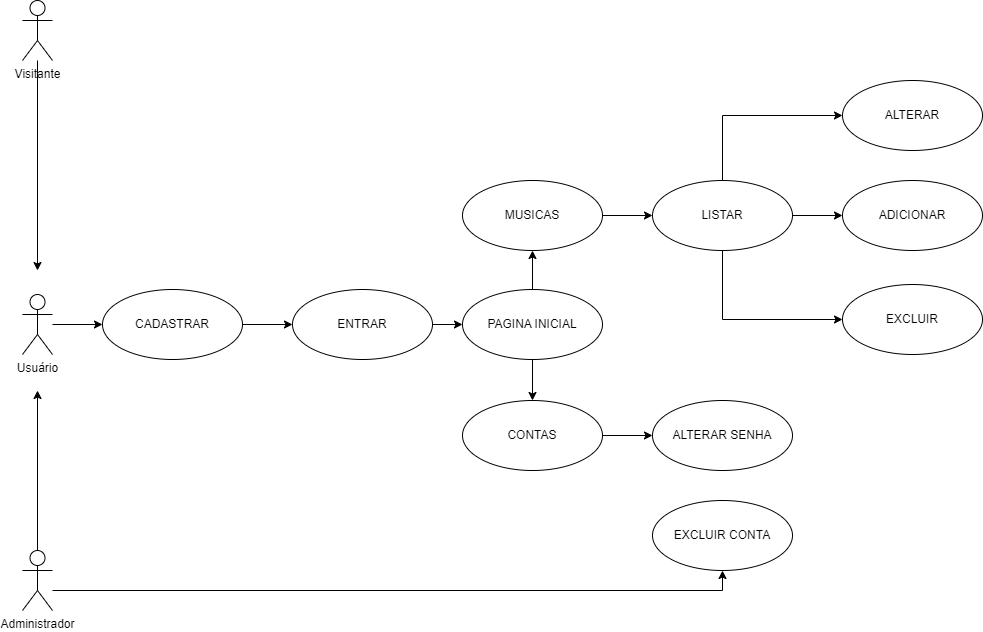

The diagram above was exported from draw.io. Its source (the exported page's mxGraphModel, read from the mxfile embedded in the PNG):
<mxGraphModel dx="695" dy="645" grid="1" gridSize="10" guides="1" tooltips="1" connect="1" arrows="1" fold="1" page="1" pageScale="1" pageWidth="1169" pageHeight="827" math="0" shadow="0">
  <root>
    <mxCell id="0" />
    <mxCell id="1" parent="0" />
    <mxCell id="73c8tuUdwNuMPC-iYT_1-18" style="edgeStyle=orthogonalEdgeStyle;rounded=0;orthogonalLoop=1;jettySize=auto;html=1;" parent="1" source="73c8tuUdwNuMPC-iYT_1-1" edge="1">
      <mxGeometry relative="1" as="geometry">
        <mxPoint x="55" y="360" as="targetPoint" />
      </mxGeometry>
    </mxCell>
    <mxCell id="73c8tuUdwNuMPC-iYT_1-1" value="Visitante" style="shape=umlActor;verticalLabelPosition=bottom;verticalAlign=top;html=1;" parent="1" vertex="1">
      <mxGeometry x="40" y="90" width="30" height="60" as="geometry" />
    </mxCell>
    <mxCell id="73c8tuUdwNuMPC-iYT_1-19" style="edgeStyle=orthogonalEdgeStyle;rounded=0;orthogonalLoop=1;jettySize=auto;html=1;" parent="1" source="73c8tuUdwNuMPC-iYT_1-2" edge="1">
      <mxGeometry relative="1" as="geometry">
        <mxPoint x="55" y="480" as="targetPoint" />
      </mxGeometry>
    </mxCell>
    <mxCell id="73c8tuUdwNuMPC-iYT_1-30" style="edgeStyle=orthogonalEdgeStyle;rounded=0;orthogonalLoop=1;jettySize=auto;html=1;entryX=0.5;entryY=1;entryDx=0;entryDy=0;" parent="1" source="73c8tuUdwNuMPC-iYT_1-2" target="73c8tuUdwNuMPC-iYT_1-13" edge="1">
      <mxGeometry relative="1" as="geometry">
        <Array as="points">
          <mxPoint x="740" y="680" />
        </Array>
      </mxGeometry>
    </mxCell>
    <mxCell id="73c8tuUdwNuMPC-iYT_1-2" value="Administrador" style="shape=umlActor;verticalLabelPosition=bottom;verticalAlign=top;html=1;" parent="1" vertex="1">
      <mxGeometry x="40" y="640" width="30" height="60" as="geometry" />
    </mxCell>
    <mxCell id="73c8tuUdwNuMPC-iYT_1-20" style="edgeStyle=orthogonalEdgeStyle;rounded=0;orthogonalLoop=1;jettySize=auto;html=1;entryX=0;entryY=0.5;entryDx=0;entryDy=0;" parent="1" source="73c8tuUdwNuMPC-iYT_1-3" target="73c8tuUdwNuMPC-iYT_1-7" edge="1">
      <mxGeometry relative="1" as="geometry" />
    </mxCell>
    <mxCell id="73c8tuUdwNuMPC-iYT_1-3" value="Usuário" style="shape=umlActor;verticalLabelPosition=bottom;verticalAlign=top;html=1;" parent="1" vertex="1">
      <mxGeometry x="40" y="384" width="30" height="60" as="geometry" />
    </mxCell>
    <mxCell id="73c8tuUdwNuMPC-iYT_1-21" style="edgeStyle=orthogonalEdgeStyle;rounded=0;orthogonalLoop=1;jettySize=auto;html=1;entryX=0;entryY=0.5;entryDx=0;entryDy=0;" parent="1" source="73c8tuUdwNuMPC-iYT_1-7" target="73c8tuUdwNuMPC-iYT_1-8" edge="1">
      <mxGeometry relative="1" as="geometry" />
    </mxCell>
    <mxCell id="73c8tuUdwNuMPC-iYT_1-7" value="CADASTRAR" style="ellipse;whiteSpace=wrap;html=1;" parent="1" vertex="1">
      <mxGeometry x="120" y="379" width="140" height="70" as="geometry" />
    </mxCell>
    <mxCell id="73c8tuUdwNuMPC-iYT_1-22" style="edgeStyle=orthogonalEdgeStyle;rounded=0;orthogonalLoop=1;jettySize=auto;html=1;entryX=0;entryY=0.5;entryDx=0;entryDy=0;" parent="1" source="73c8tuUdwNuMPC-iYT_1-8" target="73c8tuUdwNuMPC-iYT_1-9" edge="1">
      <mxGeometry relative="1" as="geometry" />
    </mxCell>
    <mxCell id="73c8tuUdwNuMPC-iYT_1-8" value="ENTRAR" style="ellipse;whiteSpace=wrap;html=1;" parent="1" vertex="1">
      <mxGeometry x="310" y="379" width="140" height="70" as="geometry" />
    </mxCell>
    <mxCell id="73c8tuUdwNuMPC-iYT_1-23" style="edgeStyle=orthogonalEdgeStyle;rounded=0;orthogonalLoop=1;jettySize=auto;html=1;entryX=0.5;entryY=0;entryDx=0;entryDy=0;" parent="1" source="73c8tuUdwNuMPC-iYT_1-9" target="73c8tuUdwNuMPC-iYT_1-11" edge="1">
      <mxGeometry relative="1" as="geometry" />
    </mxCell>
    <mxCell id="73c8tuUdwNuMPC-iYT_1-24" style="edgeStyle=orthogonalEdgeStyle;rounded=0;orthogonalLoop=1;jettySize=auto;html=1;entryX=0.5;entryY=1;entryDx=0;entryDy=0;" parent="1" source="73c8tuUdwNuMPC-iYT_1-9" target="73c8tuUdwNuMPC-iYT_1-10" edge="1">
      <mxGeometry relative="1" as="geometry" />
    </mxCell>
    <mxCell id="73c8tuUdwNuMPC-iYT_1-9" value="PAGINA INICIAL" style="ellipse;whiteSpace=wrap;html=1;" parent="1" vertex="1">
      <mxGeometry x="480" y="379" width="140" height="70" as="geometry" />
    </mxCell>
    <mxCell id="73c8tuUdwNuMPC-iYT_1-25" style="edgeStyle=orthogonalEdgeStyle;rounded=0;orthogonalLoop=1;jettySize=auto;html=1;" parent="1" source="73c8tuUdwNuMPC-iYT_1-10" target="73c8tuUdwNuMPC-iYT_1-14" edge="1">
      <mxGeometry relative="1" as="geometry" />
    </mxCell>
    <mxCell id="73c8tuUdwNuMPC-iYT_1-10" value="MUSICAS" style="ellipse;whiteSpace=wrap;html=1;" parent="1" vertex="1">
      <mxGeometry x="480" y="270" width="140" height="70" as="geometry" />
    </mxCell>
    <mxCell id="73c8tuUdwNuMPC-iYT_1-29" style="edgeStyle=orthogonalEdgeStyle;rounded=0;orthogonalLoop=1;jettySize=auto;html=1;entryX=0;entryY=0.5;entryDx=0;entryDy=0;" parent="1" source="73c8tuUdwNuMPC-iYT_1-11" target="73c8tuUdwNuMPC-iYT_1-12" edge="1">
      <mxGeometry relative="1" as="geometry" />
    </mxCell>
    <mxCell id="73c8tuUdwNuMPC-iYT_1-11" value="CONTAS" style="ellipse;whiteSpace=wrap;html=1;" parent="1" vertex="1">
      <mxGeometry x="480" y="490" width="140" height="70" as="geometry" />
    </mxCell>
    <mxCell id="73c8tuUdwNuMPC-iYT_1-12" value="ALTERAR SENHA" style="ellipse;whiteSpace=wrap;html=1;" parent="1" vertex="1">
      <mxGeometry x="670" y="490" width="140" height="70" as="geometry" />
    </mxCell>
    <mxCell id="73c8tuUdwNuMPC-iYT_1-13" value="EXCLUIR CONTA" style="ellipse;whiteSpace=wrap;html=1;" parent="1" vertex="1">
      <mxGeometry x="670" y="590" width="140" height="70" as="geometry" />
    </mxCell>
    <mxCell id="73c8tuUdwNuMPC-iYT_1-26" style="edgeStyle=orthogonalEdgeStyle;rounded=0;orthogonalLoop=1;jettySize=auto;html=1;entryX=0;entryY=0.5;entryDx=0;entryDy=0;" parent="1" source="73c8tuUdwNuMPC-iYT_1-14" target="73c8tuUdwNuMPC-iYT_1-15" edge="1">
      <mxGeometry relative="1" as="geometry" />
    </mxCell>
    <mxCell id="73c8tuUdwNuMPC-iYT_1-27" style="edgeStyle=orthogonalEdgeStyle;rounded=0;orthogonalLoop=1;jettySize=auto;html=1;entryX=0;entryY=0.5;entryDx=0;entryDy=0;" parent="1" source="73c8tuUdwNuMPC-iYT_1-14" target="73c8tuUdwNuMPC-iYT_1-16" edge="1">
      <mxGeometry relative="1" as="geometry">
        <Array as="points">
          <mxPoint x="740" y="205" />
        </Array>
      </mxGeometry>
    </mxCell>
    <mxCell id="73c8tuUdwNuMPC-iYT_1-28" style="edgeStyle=orthogonalEdgeStyle;rounded=0;orthogonalLoop=1;jettySize=auto;html=1;entryX=0;entryY=0.5;entryDx=0;entryDy=0;" parent="1" source="73c8tuUdwNuMPC-iYT_1-14" target="73c8tuUdwNuMPC-iYT_1-17" edge="1">
      <mxGeometry relative="1" as="geometry">
        <Array as="points">
          <mxPoint x="740" y="409" />
        </Array>
      </mxGeometry>
    </mxCell>
    <mxCell id="73c8tuUdwNuMPC-iYT_1-14" value="LISTAR" style="ellipse;whiteSpace=wrap;html=1;" parent="1" vertex="1">
      <mxGeometry x="670" y="270" width="140" height="70" as="geometry" />
    </mxCell>
    <mxCell id="73c8tuUdwNuMPC-iYT_1-15" value="ADICIONAR" style="ellipse;whiteSpace=wrap;html=1;" parent="1" vertex="1">
      <mxGeometry x="860" y="270" width="140" height="70" as="geometry" />
    </mxCell>
    <mxCell id="73c8tuUdwNuMPC-iYT_1-16" value="ALTERAR" style="ellipse;whiteSpace=wrap;html=1;" parent="1" vertex="1">
      <mxGeometry x="860" y="170" width="140" height="70" as="geometry" />
    </mxCell>
    <mxCell id="73c8tuUdwNuMPC-iYT_1-17" value="EXCLUIR" style="ellipse;whiteSpace=wrap;html=1;" parent="1" vertex="1">
      <mxGeometry x="860" y="374" width="140" height="70" as="geometry" />
    </mxCell>
  </root>
</mxGraphModel>